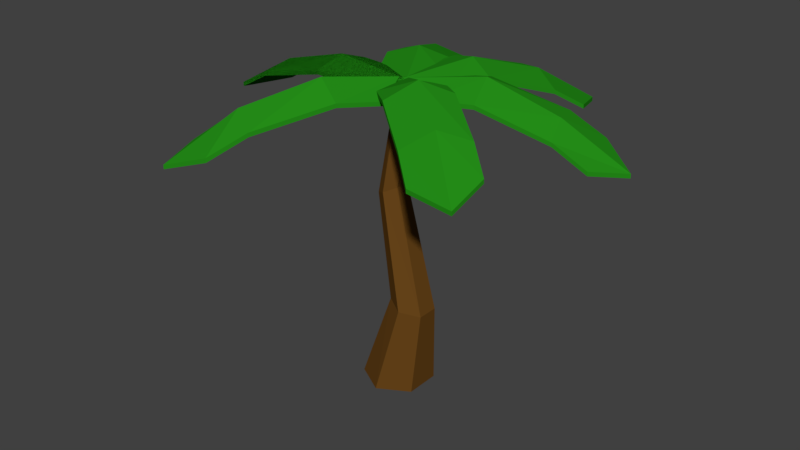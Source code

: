 # Source: tree_5.blend  (saved by Blender 2.77.0; exported with 4.5.12 LTS)
import bpy
from mathutils import Matrix  # noqa: F401  (used for matrix-valued properties, if any)

bpy.ops.wm.read_factory_settings(use_empty=True)
scene = bpy.context.scene
scene.name = 'Scene'

# ---- collections
col_collection_1 = bpy.data.collections.new('Collection 1'); scene.collection.children.link(col_collection_1)

# ---- materials (node trees are filled in below, after node groups)
mat_tunkniyog = bpy.data.materials.new('tunkNiyog')
mat_tunkniyog.alpha_threshold = 0.0
mat_tunkniyog.diffuse_color = (0.1384, 0.05951, 0.01033, 1.0)
mat_tunkniyog.specular_color = (0.009721, 0.009721, 0.009721)
mat_tunkniyog.roughness = 0.5
mat_leavesniyogcolor = bpy.data.materials.new('leavesNiyogColor')
mat_leavesniyogcolor.alpha_threshold = 0.0
mat_leavesniyogcolor.diffuse_color = (0.03188, 0.3266, 0.0365, 1.0)
mat_leavesniyogcolor.specular_color = (0.009721, 0.009721, 0.009721)
mat_leavesniyogcolor.roughness = 0.5

# ---- material node trees
mat_tunkniyog.use_nodes = True; mat_tunkniyog.node_tree.nodes.clear()
_N = mat_tunkniyog.node_tree.nodes; _L = mat_tunkniyog.node_tree.links
n0 = _N.new('ShaderNodeOutputMaterial'); n0.name = 'Material Output'; n0.location = (300, 300)
n1 = _N.new('ShaderNodeBsdfDiffuse'); n1.name = 'Diffuse BSDF'; n1.location = (10, 300)
n1.inputs[0].default_value = (0.1384, 0.05951, 0.01033, 1.0)
_L.new(n1.outputs[0], n0.inputs[0])
n0.is_active_output = True
mat_leavesniyogcolor.use_nodes = True; mat_leavesniyogcolor.node_tree.nodes.clear()
_N = mat_leavesniyogcolor.node_tree.nodes; _L = mat_leavesniyogcolor.node_tree.links
n0 = _N.new('ShaderNodeOutputMaterial'); n0.name = 'Material Output'; n0.location = (300, 300)
n1 = _N.new('ShaderNodeBsdfDiffuse'); n1.name = 'Diffuse BSDF'; n1.location = (10, 300)
n1.inputs[0].default_value = (0.01809, 0.2699, 0.009211, 1.0)
_L.new(n1.outputs[0], n0.inputs[0])
n0.is_active_output = True

# ---- world
world_world = bpy.data.worlds.new('World'); scene.world = world_world
world_world.color = (0.05088, 0.05088, 0.05088)
world_world.use_sun_shadow = False
world_world.sun_shadow_jitter_overblur = 0.0
world_world.cycles.sampling_method = 'MANUAL'

# ---- meshes
me_cylinder_001 = bpy.data.meshes.new('Cylinder.001')
me_cylinder_001.from_pydata([(-4.867e-09, -0.1377, -0.7081), (0.1542, 5.996, -0.1592), (0.6132, -0.1377, -0.3541), (0.2901, 5.973, -0.07958), (0.6132, -0.1377, 0.3541), (0.2901, 5.973, 0.07958), (-6.677e-08, -0.1377, 0.7081), (0.1542, 5.996, 0.1592), (-0.6132, -0.1377, 0.3541), (0.01843, 6.02, 0.07958), (-0.6132, -0.1377, -0.3541), (0.01843, 6.02, -0.07958), (0.3765, 1.648, -0.4013), (-0.1534, 3.928, -0.3205), (0.07631, 4.041, -0.1729), (0.7436, 1.573, -0.1849), (0.07631, 4.041, 0.1223), (0.7436, 1.573, 0.2479), (-0.1534, 3.928, 0.2699), (0.3765, 1.648, 0.4644), (-0.3831, 3.816, 0.1223), (0.009363, 1.724, 0.2479), (-0.3831, 3.816, -0.1729), (0.009362, 1.724, -0.1849), (0.1551, 6.049, 0.02297), (-4.049, 4.99, -0.1385), (-1.325, 6.195, 0.02703), (-2.756, 5.778, -0.05542), (-2.709, 5.55, -0.6601), (-1.305, 5.972, -0.5859), (-1.34, 6.038, 0.6433), (-2.799, 5.664, 0.5585), (-0.448, 5.941, -0.5743), (-3.378, 5.154, -0.7062), (-0.4547, 5.979, 0.6431), (-3.488, 5.284, 0.5089), (0.1551, 6.049, 0.02297), (-4.049, 4.99, -0.1385), (-1.325, 6.195, 0.02703), (-2.756, 5.778, -0.05542), (-2.709, 5.55, -0.6601), (-1.305, 5.972, -0.5859), (-1.34, 6.038, 0.6433), (-2.799, 5.664, 0.5585), (-0.448, 5.941, -0.5743), (-3.378, 5.154, -0.7062), (-0.4547, 5.979, 0.6431), (-3.488, 5.284, 0.5089), (0.1551, 6.049, 0.02297), (0.1551, 6.049, 0.02297), (0.1551, 6.049, 0.02297), (-4.049, 4.99, -0.1385), (-1.325, 6.195, 0.02703), (-2.756, 5.778, -0.05542), (-2.709, 5.55, -0.6601), (-1.305, 5.972, -0.5859), (-1.34, 6.038, 0.6433), (-2.799, 5.664, 0.5585), (-0.448, 5.941, -0.5743), (-3.378, 5.154, -0.7062), (-0.4547, 5.979, 0.6431), (-3.488, 5.284, 0.5089), (0.1551, 6.049, 0.02297), (0.1551, 6.049, 0.02297), (-4.049, 4.99, -0.1385), (-1.325, 6.195, 0.02703), (-2.756, 5.778, -0.05542), (-2.709, 5.55, -0.6601), (-1.305, 5.972, -0.5859), (-1.34, 6.038, 0.6433), (-2.799, 5.664, 0.5585), (-0.448, 5.941, -0.5743), (-3.378, 5.154, -0.7062), (-0.4547, 5.979, 0.6431), (-3.488, 5.284, 0.5089), (0.1862, 6.051, 0.003099), (-1.724, 4.98, -3.733), (-0.5577, 6.191, -1.27), (-1.178, 5.771, -2.56), (-0.6235, 5.554, -2.815), (-0.008589, 5.981, -1.551), (-1.098, 6.017, -0.987), (-1.733, 5.646, -2.298), (0.4209, 5.969, -0.7899), (-0.9035, 5.156, -3.424), (-0.6666, 5.956, -0.2138), (-2.02, 5.265, -2.926), (0.113, 6.052, 0.01265), (1.717, 4.971, -3.847), (0.6178, 6.202, -1.353), (1.191, 5.766, -2.667), (1.735, 5.528, -2.407), (1.192, 5.993, -1.1), (0.04272, 6.039, -1.596), (0.6314, 5.663, -2.928), (0.8854, 5.955, -0.338), (2.01, 5.127, -3.017), (-0.2701, 5.976, -0.7757), (0.9173, 5.279, -3.555), (0.07883, 6.054, 0.02666), (4.013, 4.889, -1.277), (1.422, 6.182, -0.681), (2.811, 5.704, -0.9135), (2.94, 5.439, -0.4436), (1.6, 5.88, -0.07178), (1.256, 6.051, -1.048), (2.631, 5.631, -1.484), (0.807, 5.877, 0.25), (3.583, 5.05, -0.5715), (0.4267, 5.993, -0.7582), (3.272, 5.216, -1.691), (0.05128, 6.072, 0.03852), (-2.015, 5.052, 3.725), (-0.6172, 6.261, 1.311), (-1.341, 5.892, 2.586), (-1.866, 5.564, 2.277), (-1.151, 5.952, 1.052), (-0.1236, 5.948, 1.489), (-0.8339, 5.664, 2.851), (-0.7607, 5.886, 0.3017), (-2.216, 5.191, 2.865), (0.2879, 5.861, 0.7302), (-1.18, 5.327, 3.502), (0.1214, 6.031, -0.1074), (2.831, 5.111, 2.129), (0.977, 6.389, 0.6563), (1.856, 5.929, 1.298), (1.393, 5.57, 1.689), (0.5302, 6.03, 1.053), (1.474, 6.164, 0.2885), (2.368, 5.759, 0.9582), (0.04821, 5.974, 0.6521), (1.891, 5.193, 2.085), (0.9803, 6.067, -0.1356), (2.866, 5.393, 1.357), (0.1525, 6.131, 0.02152), (-4.052, 5.072, -0.14), (-1.328, 6.278, 0.02559), (-2.758, 5.861, -0.05686), (-2.711, 5.632, -0.6616), (-1.307, 6.054, -0.5874), (-1.343, 6.12, 0.6418), (-2.802, 5.747, 0.5571), (-0.4507, 6.023, -0.5757), (-3.381, 5.236, -0.7077), (-0.4573, 6.062, 0.6417), (-3.491, 5.366, 0.5075), (0.1525, 6.131, 0.02152), (-4.052, 5.072, -0.14), (-1.328, 6.278, 0.02559), (-2.758, 5.861, -0.05686), (-2.711, 5.632, -0.6616), (-1.307, 6.054, -0.5874), (-1.343, 6.12, 0.6418), (-2.802, 5.747, 0.5571), (-0.4507, 6.023, -0.5757), (-3.381, 5.236, -0.7077), (-0.4573, 6.062, 0.6417), (-3.491, 5.366, 0.5075), (0.1525, 6.131, 0.02152), (0.1525, 6.131, 0.02152), (0.1525, 6.131, 0.02152), (-4.052, 5.072, -0.14), (-1.328, 6.278, 0.02559), (-2.758, 5.861, -0.05686), (-2.711, 5.632, -0.6616), (-1.307, 6.054, -0.5874), (-1.343, 6.12, 0.6418), (-2.802, 5.747, 0.5571), (-0.4507, 6.023, -0.5757), (-3.381, 5.236, -0.7077), (-0.4573, 6.062, 0.6417), (-3.491, 5.366, 0.5075), (0.1525, 6.131, 0.02152), (0.1525, 6.131, 0.02152), (-4.052, 5.072, -0.14), (-1.328, 6.278, 0.02559), (-2.758, 5.861, -0.05686), (-2.711, 5.632, -0.6616), (-1.307, 6.054, -0.5874), (-1.343, 6.12, 0.6418), (-2.802, 5.747, 0.5571), (-0.4507, 6.023, -0.5757), (-3.381, 5.236, -0.7077), (-0.4573, 6.062, 0.6417), (-3.491, 5.366, 0.5075), (0.1835, 6.133, 0.001655), (-1.727, 5.062, -3.735), (-0.5603, 6.273, -1.271), (-1.18, 5.854, -2.561), (-0.6261, 5.636, -2.817), (-0.01121, 6.063, -1.552), (-1.101, 6.1, -0.9885), (-1.735, 5.729, -2.3), (0.4183, 6.052, -0.7914), (-0.9061, 5.238, -3.425), (-0.6692, 6.039, -0.2152), (-2.022, 5.347, -2.928), (0.1104, 6.134, 0.0112), (1.714, 5.053, -3.849), (0.6152, 6.284, -1.355), (1.188, 5.849, -2.669), (1.733, 5.61, -2.408), (1.189, 6.075, -1.101), (0.0401, 6.122, -1.598), (0.6288, 5.745, -2.929), (0.8828, 6.037, -0.3395), (2.007, 5.209, -3.018), (-0.2727, 6.058, -0.7772), (0.9147, 5.361, -3.556), (0.07621, 6.136, 0.02521), (4.01, 4.972, -1.279), (1.42, 6.264, -0.6824), (2.809, 5.786, -0.9149), (2.937, 5.521, -0.4451), (1.597, 5.963, -0.07322), (1.253, 6.133, -1.049), (2.628, 5.713, -1.486), (0.8043, 5.959, 0.2486), (3.581, 5.132, -0.5729), (0.424, 6.075, -0.7597), (3.27, 5.298, -1.692), (0.04867, 6.154, 0.03708), (-2.017, 5.134, 3.724), (-0.6198, 6.343, 1.309), (-1.344, 5.974, 2.585), (-1.869, 5.647, 2.275), (-1.154, 6.034, 1.051), (-0.1262, 6.03, 1.487), (-0.8365, 5.746, 2.85), (-0.7633, 5.968, 0.3002), (-2.218, 5.273, 2.863), (0.2853, 5.943, 0.7287), (-1.183, 5.41, 3.501), (0.1188, 6.113, -0.1089), (2.828, 5.194, 2.128), (0.9744, 6.472, 0.6548), (1.854, 6.012, 1.297), (1.391, 5.652, 1.688), (0.5275, 6.112, 1.051), (1.472, 6.247, 0.2871), (2.366, 5.841, 0.9568), (0.04559, 6.056, 0.6507), (1.888, 5.276, 2.083), (0.9777, 6.149, -0.137), (2.863, 5.475, 1.355)], [(49, 160), (62, 173), (48, 159)], [(13, 1, 3, 14), (14, 3, 5, 16), (16, 5, 7, 18), (18, 7, 9, 20), (3, 1, 11, 9, 7, 5), (20, 9, 11, 22), (22, 11, 1, 13), (0, 2, 4, 6, 8, 10), (10, 23, 12, 0), (23, 22, 13, 12), (8, 21, 23, 10), (21, 20, 22, 23), (6, 19, 21, 8), (19, 18, 20, 21), (4, 17, 19, 6), (17, 16, 18, 19), (2, 15, 17, 4), (15, 14, 16, 17), (0, 12, 15, 2), (12, 13, 14, 15), (35, 25, 27, 31), (30, 26, 24, 34), (26, 29, 32, 24), (25, 33, 28, 27), (27, 28, 29, 26), (31, 27, 26, 30), (47, 37, 39, 43), (42, 38, 36, 46), (38, 41, 44, 36), (37, 45, 40, 39), (39, 40, 41, 38), (43, 39, 38, 42), (61, 51, 53, 57), (56, 52, 50, 60), (52, 55, 58, 50), (51, 59, 54, 53), (53, 54, 55, 52), (57, 53, 52, 56), (74, 64, 66, 70), (69, 65, 63, 73), (65, 68, 71, 63), (64, 72, 67, 66), (66, 67, 68, 65), (70, 66, 65, 69), (86, 76, 78, 82), (81, 77, 75, 85), (77, 80, 83, 75), (76, 84, 79, 78), (78, 79, 80, 77), (82, 78, 77, 81), (98, 88, 90, 94), (93, 89, 87, 97), (89, 92, 95, 87), (88, 96, 91, 90), (90, 91, 92, 89), (94, 90, 89, 93), (110, 100, 102, 106), (105, 101, 99, 109), (101, 104, 107, 99), (100, 108, 103, 102), (102, 103, 104, 101), (106, 102, 101, 105), (122, 112, 114, 118), (117, 113, 111, 121), (113, 116, 119, 111), (112, 120, 115, 114), (114, 115, 116, 113), (118, 114, 113, 117), (134, 124, 126, 130), (129, 125, 123, 133), (125, 128, 131, 123), (124, 132, 127, 126), (126, 127, 128, 125), (130, 126, 125, 129), (146, 142, 138, 136), (141, 145, 135, 137), (137, 135, 143, 140), (136, 138, 139, 144), (138, 137, 140, 139), (142, 141, 137, 138), (158, 154, 150, 148), (153, 157, 147, 149), (149, 147, 155, 152), (148, 150, 151, 156), (150, 149, 152, 151), (154, 153, 149, 150), (172, 168, 164, 162), (167, 171, 161, 163), (163, 161, 169, 166), (162, 164, 165, 170), (164, 163, 166, 165), (168, 167, 163, 164), (185, 181, 177, 175), (180, 184, 174, 176), (176, 174, 182, 179), (175, 177, 178, 183), (177, 176, 179, 178), (181, 180, 176, 177), (197, 193, 189, 187), (192, 196, 186, 188), (188, 186, 194, 191), (187, 189, 190, 195), (189, 188, 191, 190), (193, 192, 188, 189), (209, 205, 201, 199), (204, 208, 198, 200), (200, 198, 206, 203), (199, 201, 202, 207), (201, 200, 203, 202), (205, 204, 200, 201), (221, 217, 213, 211), (216, 220, 210, 212), (212, 210, 218, 215), (211, 213, 214, 219), (213, 212, 215, 214), (217, 216, 212, 213), (233, 229, 225, 223), (228, 232, 222, 224), (224, 222, 230, 227), (223, 225, 226, 231), (225, 224, 227, 226), (229, 228, 224, 225), (245, 241, 237, 235), (240, 244, 234, 236), (236, 234, 242, 239), (235, 237, 238, 243), (237, 236, 239, 238), (241, 240, 236, 237), (121, 111, 222, 232), (55, 54, 165, 166), (24, 32, 143, 135), (96, 88, 199, 207), (85, 75, 186, 196), (59, 51, 162, 170), (124, 134, 245, 235), (46, 36, 147, 157), (129, 133, 244, 240), (119, 116, 227, 230), (88, 98, 209, 199), (127, 132, 243, 238), (122, 118, 229, 233), (93, 97, 208, 204), (83, 80, 191, 194), (51, 61, 172, 162), (123, 131, 242, 234), (118, 117, 228, 229), (91, 96, 207, 202), (86, 82, 193, 197), (56, 60, 171, 167), (44, 41, 152, 155), (116, 115, 226, 227), (87, 95, 206, 198), (82, 81, 192, 193), (54, 59, 170, 165), (47, 43, 154, 158), (80, 79, 190, 191), (50, 58, 169, 161), (43, 42, 153, 154), (120, 112, 223, 231), (109, 99, 210, 220), (41, 40, 151, 152), (84, 76, 187, 195), (73, 63, 174, 184), (45, 37, 148, 156), (112, 122, 233, 223), (34, 24, 135, 145), (117, 121, 232, 228), (107, 104, 215, 218), (76, 86, 197, 187), (115, 120, 231, 226), (110, 106, 217, 221), (81, 85, 196, 192), (71, 68, 179, 182), (37, 47, 158, 148), (111, 119, 230, 222), (106, 105, 216, 217), (79, 84, 195, 190), (74, 70, 181, 185), (42, 46, 157, 153), (32, 29, 140, 143), (104, 103, 214, 215), (75, 83, 194, 186), (70, 69, 180, 181), (40, 45, 156, 151), (133, 123, 234, 244), (35, 31, 142, 146), (68, 67, 178, 179), (36, 44, 155, 147), (31, 30, 141, 142), (108, 100, 211, 219), (97, 87, 198, 208), (29, 28, 139, 140), (72, 64, 175, 183), (60, 50, 161, 171), (131, 128, 239, 242), (33, 25, 136, 144), (100, 110, 221, 211), (134, 130, 241, 245), (105, 109, 220, 216), (95, 92, 203, 206), (64, 74, 185, 175), (130, 129, 240, 241), (103, 108, 219, 214), (98, 94, 205, 209), (69, 73, 184, 180), (58, 55, 166, 169), (128, 127, 238, 239), (25, 35, 146, 136), (99, 107, 218, 210), (94, 93, 204, 205), (67, 72, 183, 178), (61, 57, 168, 172), (30, 34, 145, 141), (92, 91, 202, 203), (63, 71, 182, 174), (57, 56, 167, 168), (132, 124, 235, 243), (28, 33, 144, 139)])
me_cylinder_001.polygons.foreach_set('material_index', [0, 0, 0, 0, 0, 0, 0, 0, 0, 0, 0, 0, 0, 0, 0, 0, 0, 0, 0, 0, 1, 1, 1, 1, 1, 1, 1, 1, 1, 1, 1, 1, 1, 1, 1, 1, 1, 1, 1, 1, 1, 1, 1, 1, 1, 1, 1, 1, 1, 1, 1, 1, 1, 1, 1, 1, 1, 1, 1, 1, 1, 1, 1, 1, 1, 1, 1, 1, 1, 1, 1, 1, 1, 1, 1, 1, 1, 1, 1, 1, 1, 1, 1, 1, 1, 1, 1, 1, 1, 1, 1, 1, 1, 1, 1, 1, 1, 1, 1, 1, 1, 1, 1, 1, 1, 1, 1, 1, 1, 1, 1, 1, 1, 1, 1, 1, 1, 1, 1, 1, 1, 1, 1, 1, 1, 1, 1, 1, 1, 1, 1, 1, 1, 1, 1, 1, 1, 1, 1, 1, 1, 1, 1, 1, 1, 1, 1, 1, 1, 1, 1, 1, 1, 1, 1, 1, 1, 1, 1, 1, 1, 1, 1, 1, 1, 1, 1, 1, 1, 1, 1, 1, 1, 1, 1, 1, 1, 1, 1, 1, 1, 1, 1, 1, 1, 1, 1, 1, 1, 1, 1, 1, 1, 1, 1, 1, 1, 1, 1, 1, 1, 1, 1, 1, 1, 1, 1, 1, 1, 1, 1, 1, 1, 1, 1, 1, 1, 1])
me_cylinder_001.materials.append(mat_tunkniyog)
me_cylinder_001.materials.append(mat_leavesniyogcolor)
me_cylinder_001.use_remesh_preserve_volume = False
me_cylinder_001.use_remesh_preserve_attributes = False
me_cylinder_001.use_mirror_vertex_groups = False
me_cylinder_001.update()

# ---- objects
ob_cylinder_001 = bpy.data.objects.new('Cylinder.001', me_cylinder_001)

# ---- transforms, parenting, visibility, modifiers, constraints
ob_cylinder_001.location = (0.0, 0.0, 0.03905)
ob_cylinder_001.rotation_euler = (1.571, 0.0, 0.0)
ob_cylinder_001.lineart.crease_threshold = 0.0

# ---- collection membership
col_collection_1.objects.link(ob_cylinder_001)

# ---- scene / render settings (as saved in the file)
scene.frame_start = 1; scene.frame_end = 250; scene.frame_set(1)
scene.render.engine = 'CYCLES'
scene.render.resolution_percentage = 50
scene.render.dither_intensity = 0.0
scene.cycles.use_denoising = False
scene.cycles.samples = 128
scene.cycles.sampling_pattern = 'TABULATED_SOBOL'
scene.cycles.light_sampling_threshold = 0.0
scene.cycles.use_adaptive_sampling = False
scene.cycles.use_light_tree = False
scene.cycles.blur_glossy = 0.0
scene.cycles.sample_clamp_indirect = 0.0
scene.view_settings.view_transform = 'Standard'
bpy.context.view_layer.update()

# ---- added for rendering (the .blend has no active camera and no usable light): camera, sun
cam_auto = bpy.data.cameras.new('AutoCamera')
cam_auto.lens = 50.0
cam_auto.sensor_width = 36.0
cam_auto.clip_end = 1000.0
ob_auto_camera = bpy.data.objects.new('AutoCamera', cam_auto)
scene.collection.objects.link(ob_auto_camera)
ob_auto_camera.location = (11.9046, -14.2471, 12.7452)
ob_auto_camera.rotation_euler = (1.09748, -7.21219e-08, 0.694738)
scene.camera = ob_auto_camera
light_auto_sun = bpy.data.lights.new('AutoSun', 'SUN')
light_auto_sun.energy = 3.0
light_auto_sun.angle = 0.0523599
ob_auto_sun = bpy.data.objects.new('AutoSun', light_auto_sun)
scene.collection.objects.link(ob_auto_sun)
ob_auto_sun.rotation_euler = (0.872665, 0.174533, 0.523599)
bpy.context.view_layer.update()

